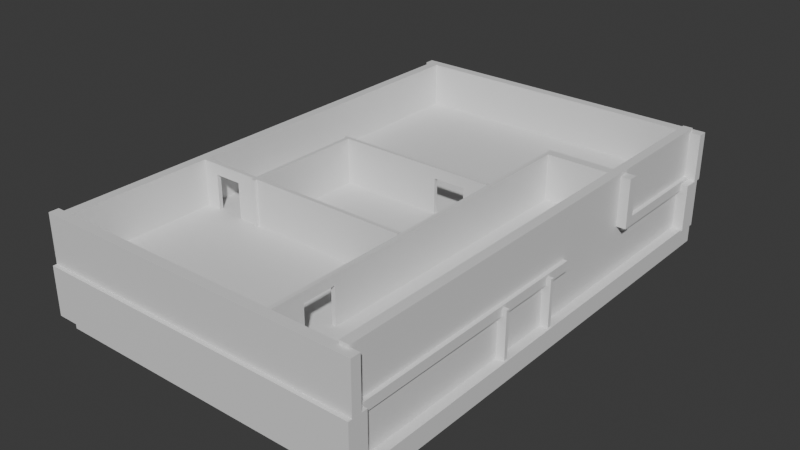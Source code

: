 # Source: house.blend  (saved by Blender 4.0.36; exported with 4.5.12 LTS)
import bpy
from mathutils import Matrix  # noqa: F401  (used for matrix-valued properties, if any)

bpy.ops.wm.read_factory_settings(use_empty=True)
scene = bpy.context.scene
scene.name = 'Scene'

# ---- collections
col_collection = bpy.data.collections.new('Collection'); scene.collection.children.link(col_collection)

# ---- materials (node trees are filled in below, after node groups)
mat_material_010 = bpy.data.materials.new('Material.010')
mat_material_010.alpha_threshold = 0.0
mat_material_010.use_transparent_shadow = False
mat_material_010.roughness = 0.5
mat_material_010.line_color = (0.0, 0.0, 0.0, 1.0)
mat_material_011 = bpy.data.materials.new('Material.011')
mat_material_011.alpha_threshold = 0.0
mat_material_011.use_transparent_shadow = False
mat_material_011.roughness = 0.5
mat_material_011.line_color = (0.0, 0.0, 0.0, 1.0)
mat_material_012 = bpy.data.materials.new('Material.012')
mat_material_012.alpha_threshold = 0.0
mat_material_012.use_transparent_shadow = False
mat_material_012.roughness = 0.5
mat_material_012.line_color = (0.0, 0.0, 0.0, 1.0)
mat_material_013 = bpy.data.materials.new('Material.013')
mat_material_013.alpha_threshold = 0.0
mat_material_013.use_transparent_shadow = False
mat_material_013.roughness = 0.5
mat_material_013.line_color = (0.0, 0.0, 0.0, 1.0)
mat_material_014 = bpy.data.materials.new('Material.014')
mat_material_014.alpha_threshold = 0.0
mat_material_014.use_transparent_shadow = False
mat_material_014.roughness = 0.5
mat_material_014.line_color = (0.0, 0.0, 0.0, 1.0)
mat_material_015 = bpy.data.materials.new('Material.015')
mat_material_015.alpha_threshold = 0.0
mat_material_015.use_transparent_shadow = False
mat_material_015.roughness = 0.5
mat_material_015.line_color = (0.0, 0.0, 0.0, 1.0)
mat_material_016 = bpy.data.materials.new('Material.016')
mat_material_016.alpha_threshold = 0.0
mat_material_016.use_transparent_shadow = False
mat_material_016.roughness = 0.5
mat_material_016.line_color = (0.0, 0.0, 0.0, 1.0)
mat_material_017 = bpy.data.materials.new('Material.017')
mat_material_017.alpha_threshold = 0.0
mat_material_017.use_transparent_shadow = False
mat_material_017.roughness = 0.5
mat_material_017.line_color = (0.0, 0.0, 0.0, 1.0)
mat_material_018 = bpy.data.materials.new('Material.018')
mat_material_018.alpha_threshold = 0.0
mat_material_018.use_transparent_shadow = False
mat_material_018.roughness = 0.5
mat_material_018.line_color = (0.0, 0.0, 0.0, 1.0)
mat_material_019 = bpy.data.materials.new('Material.019')
mat_material_019.alpha_threshold = 0.0
mat_material_019.use_transparent_shadow = False
mat_material_019.roughness = 0.5
mat_material_019.line_color = (0.0, 0.0, 0.0, 1.0)
mat_material = bpy.data.materials.new('Material')
mat_material.alpha_threshold = 0.0
mat_material.use_transparent_shadow = False
mat_material.roughness = 0.5
mat_material.line_color = (0.0, 0.0, 0.0, 1.0)
mat_material_001 = bpy.data.materials.new('Material.001')
mat_material_001.alpha_threshold = 0.0
mat_material_001.use_transparent_shadow = False
mat_material_001.roughness = 0.5
mat_material_001.line_color = (0.0, 0.0, 0.0, 1.0)
mat_material_002 = bpy.data.materials.new('Material.002')
mat_material_002.alpha_threshold = 0.0
mat_material_002.use_transparent_shadow = False
mat_material_002.roughness = 0.5
mat_material_002.line_color = (0.0, 0.0, 0.0, 1.0)
mat_material_003 = bpy.data.materials.new('Material.003')
mat_material_003.alpha_threshold = 0.0
mat_material_003.use_transparent_shadow = False
mat_material_003.roughness = 0.5
mat_material_003.line_color = (0.0, 0.0, 0.0, 1.0)
mat_material_004 = bpy.data.materials.new('Material.004')
mat_material_004.alpha_threshold = 0.0
mat_material_004.use_transparent_shadow = False
mat_material_004.roughness = 0.5
mat_material_004.line_color = (0.0, 0.0, 0.0, 1.0)
mat_material_005 = bpy.data.materials.new('Material.005')
mat_material_005.alpha_threshold = 0.0
mat_material_005.use_transparent_shadow = False
mat_material_005.roughness = 0.5
mat_material_005.line_color = (0.0, 0.0, 0.0, 1.0)
mat_material_006 = bpy.data.materials.new('Material.006')
mat_material_006.alpha_threshold = 0.0
mat_material_006.use_transparent_shadow = False
mat_material_006.roughness = 0.5
mat_material_006.line_color = (0.0, 0.0, 0.0, 1.0)
mat_material_007 = bpy.data.materials.new('Material.007')
mat_material_007.alpha_threshold = 0.0
mat_material_007.use_transparent_shadow = False
mat_material_007.roughness = 0.5
mat_material_007.line_color = (0.0, 0.0, 0.0, 1.0)
mat_material_009 = bpy.data.materials.new('Material.009')
mat_material_009.alpha_threshold = 0.0
mat_material_009.use_transparent_shadow = False
mat_material_009.roughness = 0.5
mat_material_009.line_color = (0.0, 0.0, 0.0, 1.0)

# ---- node groups
ng_auto_smooth = bpy.data.node_groups.new('Auto Smooth', 'GeometryNodeTree')
_s = ng_auto_smooth.interface.new_socket(name='Geometry', in_out='OUTPUT', socket_type='NodeSocketGeometry')
_s = ng_auto_smooth.interface.new_socket(name='Geometry', in_out='INPUT', socket_type='NodeSocketGeometry')
_s = ng_auto_smooth.interface.new_socket(name='Angle', in_out='INPUT', socket_type='NodeSocketFloat')
_s.subtype = 'ANGLE'
_s.min_value = 0.0
_s.max_value = 3.142
ng_auto_smooth.is_modifier = True
_N = ng_auto_smooth.nodes; _L = ng_auto_smooth.links
n0 = _N.new('NodeGroupOutput'); n0.name = 'Group Output'; n0.location = (480, -100)
n1 = _N.new('NodeGroupInput'); n1.name = 'Group Input'; n1.location = (-420, -300)
n2 = _N.new('NodeGroupInput'); n2.name = 'Group Input.001'; n2.location = (-60, -100)
n3 = _N.new('GeometryNodeSetShadeSmooth'); n3.name = 'Set Shade Smooth'; n3.location = (120, -100)
n3.domain = 'EDGE'
n4 = _N.new('GeometryNodeSetShadeSmooth'); n4.name = 'Set Shade Smooth.001'; n4.location = (300, -100)
n5 = _N.new('GeometryNodeInputMeshEdgeAngle'); n5.name = 'Edge Angle'; n5.location = (-420, -220)
n6 = _N.new('GeometryNodeInputEdgeSmooth'); n6.name = 'Is Edge Smooth'; n6.location = (-60, -160)
n7 = _N.new('GeometryNodeInputShadeSmooth'); n7.name = 'Is Face Smooth'; n7.location = (-240, -340)
n8 = _N.new('FunctionNodeBooleanMath'); n8.name = 'Boolean Math'; n8.location = (-60, -220)
n9 = _N.new('FunctionNodeCompare'); n9.name = 'Compare'; n9.location = (-240, -180)
n9.operation = 'LESS_EQUAL'
_L.new(n5.outputs[0], n9.inputs[0])
_L.new(n4.outputs[0], n0.inputs[0])
_L.new(n1.outputs[1], n9.inputs[1])
_L.new(n9.outputs[0], n8.inputs[0])
_L.new(n7.outputs[0], n8.inputs[1])
_L.new(n2.outputs[0], n3.inputs[0])
_L.new(n6.outputs[0], n3.inputs[1])
_L.new(n3.outputs[0], n4.inputs[0])
_L.new(n8.outputs[0], n3.inputs[2])
n0.is_active_output = True

# ---- material node trees
mat_material_010.use_nodes = True; mat_material_010.node_tree.nodes.clear()
_N = mat_material_010.node_tree.nodes; _L = mat_material_010.node_tree.links
n0 = _N.new('ShaderNodeOutputMaterial'); n0.name = 'Material Output'; n0.location = (300, 300)
n1 = _N.new('ShaderNodeBsdfPrincipled'); n1.name = 'Principled BSDF'; n1.location = (10, 300)
n1.inputs[3].default_value = 1.45
_L.new(n1.outputs[0], n0.inputs[0])
n0.is_active_output = True
mat_material_011.use_nodes = True; mat_material_011.node_tree.nodes.clear()
_N = mat_material_011.node_tree.nodes; _L = mat_material_011.node_tree.links
n0 = _N.new('ShaderNodeOutputMaterial'); n0.name = 'Material Output'; n0.location = (300, 300)
n1 = _N.new('ShaderNodeBsdfPrincipled'); n1.name = 'Principled BSDF'; n1.location = (10, 300)
n1.inputs[3].default_value = 1.45
_L.new(n1.outputs[0], n0.inputs[0])
n0.is_active_output = True
mat_material_012.use_nodes = True; mat_material_012.node_tree.nodes.clear()
_N = mat_material_012.node_tree.nodes; _L = mat_material_012.node_tree.links
n0 = _N.new('ShaderNodeOutputMaterial'); n0.name = 'Material Output'; n0.location = (300, 300)
n1 = _N.new('ShaderNodeBsdfPrincipled'); n1.name = 'Principled BSDF'; n1.location = (10, 300)
n1.inputs[3].default_value = 1.45
_L.new(n1.outputs[0], n0.inputs[0])
n0.is_active_output = True
mat_material_013.use_nodes = True; mat_material_013.node_tree.nodes.clear()
_N = mat_material_013.node_tree.nodes; _L = mat_material_013.node_tree.links
n0 = _N.new('ShaderNodeOutputMaterial'); n0.name = 'Material Output'; n0.location = (300, 300)
n1 = _N.new('ShaderNodeBsdfPrincipled'); n1.name = 'Principled BSDF'; n1.location = (10, 300)
n1.inputs[3].default_value = 1.45
_L.new(n1.outputs[0], n0.inputs[0])
n0.is_active_output = True
mat_material_014.use_nodes = True; mat_material_014.node_tree.nodes.clear()
_N = mat_material_014.node_tree.nodes; _L = mat_material_014.node_tree.links
n0 = _N.new('ShaderNodeOutputMaterial'); n0.name = 'Material Output'; n0.location = (300, 300)
n1 = _N.new('ShaderNodeBsdfPrincipled'); n1.name = 'Principled BSDF'; n1.location = (10, 300)
n1.inputs[3].default_value = 1.45
_L.new(n1.outputs[0], n0.inputs[0])
n0.is_active_output = True
mat_material_015.use_nodes = True; mat_material_015.node_tree.nodes.clear()
_N = mat_material_015.node_tree.nodes; _L = mat_material_015.node_tree.links
n0 = _N.new('ShaderNodeOutputMaterial'); n0.name = 'Material Output'; n0.location = (300, 300)
n1 = _N.new('ShaderNodeBsdfPrincipled'); n1.name = 'Principled BSDF'; n1.location = (10, 300)
n1.inputs[3].default_value = 1.45
_L.new(n1.outputs[0], n0.inputs[0])
n0.is_active_output = True
mat_material_016.use_nodes = True; mat_material_016.node_tree.nodes.clear()
_N = mat_material_016.node_tree.nodes; _L = mat_material_016.node_tree.links
n0 = _N.new('ShaderNodeOutputMaterial'); n0.name = 'Material Output'; n0.location = (300, 300)
n1 = _N.new('ShaderNodeBsdfPrincipled'); n1.name = 'Principled BSDF'; n1.location = (10, 300)
n1.inputs[3].default_value = 1.45
_L.new(n1.outputs[0], n0.inputs[0])
n0.is_active_output = True
mat_material_017.use_nodes = True; mat_material_017.node_tree.nodes.clear()
_N = mat_material_017.node_tree.nodes; _L = mat_material_017.node_tree.links
n0 = _N.new('ShaderNodeOutputMaterial'); n0.name = 'Material Output'; n0.location = (300, 300)
n1 = _N.new('ShaderNodeBsdfPrincipled'); n1.name = 'Principled BSDF'; n1.location = (10, 300)
n1.inputs[3].default_value = 1.45
_L.new(n1.outputs[0], n0.inputs[0])
n0.is_active_output = True
mat_material_018.use_nodes = True; mat_material_018.node_tree.nodes.clear()
_N = mat_material_018.node_tree.nodes; _L = mat_material_018.node_tree.links
n0 = _N.new('ShaderNodeOutputMaterial'); n0.name = 'Material Output'; n0.location = (300, 300)
n1 = _N.new('ShaderNodeBsdfPrincipled'); n1.name = 'Principled BSDF'; n1.location = (10, 300)
n1.inputs[3].default_value = 1.45
_L.new(n1.outputs[0], n0.inputs[0])
n0.is_active_output = True
mat_material_019.use_nodes = True; mat_material_019.node_tree.nodes.clear()
_N = mat_material_019.node_tree.nodes; _L = mat_material_019.node_tree.links
n0 = _N.new('ShaderNodeOutputMaterial'); n0.name = 'Material Output'; n0.location = (300, 300)
n1 = _N.new('ShaderNodeBsdfPrincipled'); n1.name = 'Principled BSDF'; n1.location = (10, 300)
n1.inputs[3].default_value = 1.45
_L.new(n1.outputs[0], n0.inputs[0])
n0.is_active_output = True
mat_material.use_nodes = True; mat_material.node_tree.nodes.clear()
_N = mat_material.node_tree.nodes; _L = mat_material.node_tree.links
n0 = _N.new('ShaderNodeOutputMaterial'); n0.name = 'Material Output'; n0.location = (300, 300)
n1 = _N.new('ShaderNodeBsdfPrincipled'); n1.name = 'Principled BSDF'; n1.location = (10, 300)
n1.inputs[3].default_value = 1.45
_L.new(n1.outputs[0], n0.inputs[0])
n0.is_active_output = True
mat_material_001.use_nodes = True; mat_material_001.node_tree.nodes.clear()
_N = mat_material_001.node_tree.nodes; _L = mat_material_001.node_tree.links
n0 = _N.new('ShaderNodeOutputMaterial'); n0.name = 'Material Output'; n0.location = (300, 300)
n1 = _N.new('ShaderNodeBsdfPrincipled'); n1.name = 'Principled BSDF'; n1.location = (10, 300)
n1.inputs[3].default_value = 1.45
_L.new(n1.outputs[0], n0.inputs[0])
n0.is_active_output = True
mat_material_002.use_nodes = True; mat_material_002.node_tree.nodes.clear()
_N = mat_material_002.node_tree.nodes; _L = mat_material_002.node_tree.links
n0 = _N.new('ShaderNodeOutputMaterial'); n0.name = 'Material Output'; n0.location = (300, 300)
n1 = _N.new('ShaderNodeBsdfPrincipled'); n1.name = 'Principled BSDF'; n1.location = (10, 300)
n1.inputs[3].default_value = 1.45
_L.new(n1.outputs[0], n0.inputs[0])
n0.is_active_output = True
mat_material_003.use_nodes = True; mat_material_003.node_tree.nodes.clear()
_N = mat_material_003.node_tree.nodes; _L = mat_material_003.node_tree.links
n0 = _N.new('ShaderNodeOutputMaterial'); n0.name = 'Material Output'; n0.location = (300, 300)
n1 = _N.new('ShaderNodeBsdfPrincipled'); n1.name = 'Principled BSDF'; n1.location = (10, 300)
n1.inputs[3].default_value = 1.45
_L.new(n1.outputs[0], n0.inputs[0])
n0.is_active_output = True
mat_material_004.use_nodes = True; mat_material_004.node_tree.nodes.clear()
_N = mat_material_004.node_tree.nodes; _L = mat_material_004.node_tree.links
n0 = _N.new('ShaderNodeOutputMaterial'); n0.name = 'Material Output'; n0.location = (300, 300)
n1 = _N.new('ShaderNodeBsdfPrincipled'); n1.name = 'Principled BSDF'; n1.location = (10, 300)
n1.inputs[3].default_value = 1.45
_L.new(n1.outputs[0], n0.inputs[0])
n0.is_active_output = True
mat_material_005.use_nodes = True; mat_material_005.node_tree.nodes.clear()
_N = mat_material_005.node_tree.nodes; _L = mat_material_005.node_tree.links
n0 = _N.new('ShaderNodeOutputMaterial'); n0.name = 'Material Output'; n0.location = (300, 300)
n1 = _N.new('ShaderNodeBsdfPrincipled'); n1.name = 'Principled BSDF'; n1.location = (10, 300)
n1.inputs[3].default_value = 1.45
_L.new(n1.outputs[0], n0.inputs[0])
n0.is_active_output = True
mat_material_006.use_nodes = True; mat_material_006.node_tree.nodes.clear()
_N = mat_material_006.node_tree.nodes; _L = mat_material_006.node_tree.links
n0 = _N.new('ShaderNodeOutputMaterial'); n0.name = 'Material Output'; n0.location = (300, 300)
n1 = _N.new('ShaderNodeBsdfPrincipled'); n1.name = 'Principled BSDF'; n1.location = (10, 300)
n1.inputs[3].default_value = 1.45
_L.new(n1.outputs[0], n0.inputs[0])
n0.is_active_output = True
mat_material_007.use_nodes = True; mat_material_007.node_tree.nodes.clear()
_N = mat_material_007.node_tree.nodes; _L = mat_material_007.node_tree.links
n0 = _N.new('ShaderNodeOutputMaterial'); n0.name = 'Material Output'; n0.location = (300, 300)
n1 = _N.new('ShaderNodeBsdfPrincipled'); n1.name = 'Principled BSDF'; n1.location = (10, 300)
n1.inputs[3].default_value = 1.45
_L.new(n1.outputs[0], n0.inputs[0])
n0.is_active_output = True
mat_material_009.use_nodes = True; mat_material_009.node_tree.nodes.clear()
_N = mat_material_009.node_tree.nodes; _L = mat_material_009.node_tree.links
n0 = _N.new('ShaderNodeOutputMaterial'); n0.name = 'Material Output'; n0.location = (300, 300)
n1 = _N.new('ShaderNodeBsdfPrincipled'); n1.name = 'Principled BSDF'; n1.location = (10, 300)
n1.inputs[3].default_value = 1.45
_L.new(n1.outputs[0], n0.inputs[0])
n0.is_active_output = True

# ---- world
world_world = bpy.data.worlds.new('World'); scene.world = world_world
world_world.use_nodes = True; world_world.node_tree.nodes.clear()
_N = world_world.node_tree.nodes; _L = world_world.node_tree.links
n0 = _N.new('ShaderNodeOutputWorld'); n0.name = 'World Output'; n0.location = (300, 300)
n1 = _N.new('ShaderNodeBackground'); n1.name = 'Background'; n1.location = (10, 300)
n1.inputs[0].default_value = (0.05088, 0.05088, 0.05088, 1.0)
_L.new(n1.outputs[0], n0.inputs[0])
n0.is_active_output = True
world_world.color = (0.05088, 0.05088, 0.05088)
world_world.use_sun_shadow = False
world_world.sun_shadow_jitter_overblur = 0.0

# ---- meshes
me_cube_010 = bpy.data.meshes.new('Cube.010')
me_cube_010.from_pydata([(2.5, 17.0, 1.0), (2.5, 17.0, -1.0), (2.5, -17.0, 1.0), (2.5, -17.0, -1.0), (-2.5, 17.0, 1.0), (-2.5, 17.0, -1.0), (-2.5, -17.0, 1.0), (-2.5, -17.0, -1.0), (-1.375, 17.0, -1.0), (-1.375, -17.0, 1.0), (-1.375, -17.0, -1.0), (-1.375, 17.0, 1.0), (-2.5, -13.06, -1.0), (2.5, -13.06, 1.0), (-2.5, -13.06, 1.0), (2.5, -13.06, -1.0), (-1.375, -13.06, -1.0), (-1.375, -13.06, 1.0), (-2.5, -9.81, 1.0), (2.5, -9.81, -1.0), (-2.5, -9.81, -1.0), (2.5, -9.81, 1.0), (-1.375, -9.81, -1.0), (-1.375, -9.81, 1.0), (-2.5, 13.31, 1.0), (2.5, 13.31, -1.0), (-2.5, 13.31, -1.0), (2.5, 13.31, 1.0), (-1.375, 13.31, -1.0), (-1.375, 13.31, 1.0), (-2.5, 10.17, -1.0), (2.5, 10.17, 1.0), (-1.375, 10.17, -1.0), (-1.375, 10.17, 1.0), (-2.5, 10.17, 1.0), (2.5, 10.17, -1.0)], [], [(17, 14, 6, 9), (10, 9, 6, 7), (26, 24, 4, 5), (16, 15, 3, 10), (15, 13, 2, 3), (8, 11, 0, 1), (5, 4, 11, 8), (12, 16, 10, 7), (3, 2, 9, 10), (13, 17, 9, 2), (33, 32, 28, 29), (20, 22, 16, 12), (32, 33, 31, 35), (28, 25, 27, 29), (7, 6, 14, 12), (23, 18, 14, 17), (33, 34, 18, 23), (32, 35, 19, 22), (35, 31, 21, 19), (30, 32, 22, 20), (31, 33, 23, 21), (12, 14, 18, 20), (0, 11, 29, 27), (5, 8, 28, 26), (1, 0, 27, 25), (8, 1, 25, 28), (11, 4, 24, 29), (30, 34, 24, 26), (20, 18, 34, 30), (16, 22, 23, 17), (26, 28, 32, 30), (19, 21, 23, 22), (17, 13, 15, 16), (29, 24, 34, 33)])
_uv = me_cube_010.uv_layers.new(name='UVMap')
_uv.uv.foreach_set('vector', [0.03309, 0.1159, 0.0, 0.1159, 0.0, 0.0, 0.03309, 0.0, 0.4706, 0.03309, 0.4118, 0.03309, 0.4118, 3.038e-09, 0.4706, 4.669e-10, 0.3529, 0.1085, 0.2941, 0.1085, 0.2941, -1.286e-08, 0.3529, -1.543e-08, 0.261, 0.1159, 0.1471, 0.1159, 0.1471, 0.0, 0.261, 0.0, 0.4118, 0.1159, 0.3529, 0.1159, 0.3529, -1.543e-08, 0.4118, -1.8e-08, 0.4706, 0.261, 0.4118, 0.261, 0.4118, 0.1471, 0.4706, 0.1471, 0.4706, 0.2941, 0.4118, 0.2941, 0.4118, 0.261, 0.4706, 0.261, 0.2941, 0.1159, 0.261, 0.1159, 0.261, 0.0, 0.2941, 0.0, 0.4706, 0.1471, 0.4118, 0.1471, 0.4118, 0.03309, 0.4706, 0.03309, 0.1471, 0.1159, 0.03309, 0.1159, 0.03309, 0.0, 0.1471, 0.0, 0.03309, 0.7993, 0.261, 0.7993, 0.261, 0.8915, 0.03309, 0.8915, 0.2941, 0.2115, 0.261, 0.2115, 0.261, 0.1159, 0.2941, 0.1159, 0.261, 0.7993, 0.03309, 0.7993, 0.3529, 0.7993, 0.1471, 0.7993, 0.261, 0.8915, 0.1471, 0.8915, 0.3529, 0.8915, 0.03309, 0.8915, 0.3529, 1.0, 0.2941, 1.0, 0.2941, 0.8841, 0.3529, 0.8841, 0.03309, 0.2115, 0.0, 0.2115, 0.0, 0.1159, 0.03309, 0.1159, 0.03309, 0.7993, 0.0, 0.7993, 0.0, 0.2115, 0.03309, 0.2115, 0.261, 0.7993, 0.1471, 0.7993, 0.1471, 0.2115, 0.261, 0.2115, 0.4118, 0.7993, 0.3529, 0.7993, 0.3529, 0.2115, 0.4118, 0.2115, 0.2941, 0.7993, 0.261, 0.7993, 0.261, 0.2115, 0.2941, 0.2115, 0.1471, 0.7993, 0.03309, 0.7993, 0.03309, 0.2115, 0.1471, 0.2115, 0.3529, 0.8841, 0.2941, 0.8841, 0.2941, 0.7885, 0.3529, 0.7885, 0.1471, 1.0, 0.03309, 1.0, 0.03309, 0.8915, 0.1471, 0.8915, 0.2941, 1.0, 0.261, 1.0, 0.261, 0.8915, 0.2941, 0.8915, 0.4118, 1.0, 0.3529, 1.0, 0.3529, 0.8915, 0.4118, 0.8915, 0.261, 1.0, 0.1471, 1.0, 0.1471, 0.8915, 0.261, 0.8915, 0.03309, 1.0, 0.0, 1.0, 0.0, 0.8915, 0.03309, 0.8915, 0.3529, 0.2007, 0.2941, 0.2007, 0.2941, 0.1085, 0.3529, 0.1085, 0.3529, 0.7885, 0.2941, 0.7885, 0.2941, 0.2007, 0.3529, 0.2007, 0.261, 0.1159, 0.261, 0.2115, 0.03309, 0.2115, 0.03309, 0.1159, 0.2941, 0.8915, 0.261, 0.8915, 0.261, 0.7993, 0.2941, 0.7993, 0.4118, 0.2115, 0.3529, 0.2115, 0.03309, 0.2115, 0.261, 0.2115, 0.03309, 0.1159, 0.3529, 0.1159, 0.1471, 0.1159, 0.261, 0.1159, 0.03309, 0.8915, 0.0, 0.8915, 0.0, 0.7993, 0.03309, 0.7993])
me_cube_010.materials.append(mat_material_010)
me_cube_010.use_mirror_vertex_groups = False
me_cube_010.update()
me_cube_011 = bpy.data.meshes.new('Cube.011')
me_cube_011.from_pydata([(2.5, 17.0, 1.0), (2.5, 17.0, -1.0), (2.5, -17.0, 1.0), (2.5, -17.0, -1.0), (-2.5, 17.0, 1.0), (-2.5, 17.0, -1.0), (-2.5, -17.0, 1.0), (-2.5, -17.0, -1.0), (-1.409, 17.0, -1.0), (-1.409, -17.0, 1.0), (-1.409, -17.0, -1.0), (-1.409, 17.0, 1.0), (-2.5, -0.04854, -1.0), (2.5, -0.04854, 1.0), (-2.5, -0.04854, 1.0), (2.5, -0.04854, -1.0), (-1.409, -0.04854, -1.0), (-1.409, -0.04854, 1.0), (-2.5, -5.179, -1.0), (2.5, -5.179, 1.0), (-1.409, -5.179, -1.0), (-1.409, -5.179, 1.0), (-2.5, -5.179, 1.0), (2.5, -5.179, -1.0), (-2.5, 4.256, 1.0), (2.5, 4.256, -1.0), (-2.5, 4.256, -1.0), (2.5, 4.256, 1.0), (-1.409, 4.256, -1.0), (-1.409, 4.256, 1.0), (-2.5, 7.59, 1.0), (2.5, 7.59, -1.0), (-2.5, 7.59, -1.0), (2.5, 7.59, 1.0), (-1.409, 7.59, -1.0), (-1.409, 7.59, 1.0)], [], [(21, 22, 6, 9), (10, 9, 6, 7), (32, 30, 4, 5), (20, 23, 3, 10), (23, 19, 2, 3), (8, 11, 0, 1), (5, 4, 11, 8), (18, 20, 10, 7), (3, 2, 9, 10), (19, 21, 9, 2), (27, 29, 17, 13), (26, 28, 16, 12), (25, 27, 13, 15), (28, 25, 15, 16), (18, 22, 14, 12), (29, 24, 14, 17), (7, 6, 22, 18), (21, 20, 16, 17), (12, 16, 20, 18), (20, 21, 19, 23), (17, 16, 15, 13), (17, 14, 22, 21), (35, 30, 24, 29), (35, 29, 28, 34), (25, 28, 29, 27), (32, 34, 28, 26), (34, 31, 33, 35), (12, 14, 24, 26), (0, 11, 35, 33), (5, 8, 34, 32), (1, 0, 33, 31), (8, 1, 31, 34), (11, 4, 30, 35), (26, 24, 30, 32)])
_uv = me_cube_011.uv_layers.new(name='UVMap')
_uv.uv.foreach_set('vector', [0.03208, 0.4063, 0.0, 0.4063, 0.0, 0.0, 0.03208, 0.0, 0.4706, 0.03208, 0.4118, 0.03208, 0.4118, 3.038e-09, 0.4706, 4.669e-10, 0.3529, 0.2768, 0.2941, 0.2768, 0.2941, -1.286e-08, 0.3529, -1.543e-08, 0.262, 0.4063, 0.1471, 0.4063, 0.1471, 0.0, 0.262, 0.0, 0.4118, 0.4063, 0.3529, 0.4063, 0.3529, -1.543e-08, 0.4118, -1.8e-08, 0.4706, 0.262, 0.4118, 0.262, 0.4118, 0.1471, 0.4706, 0.1471, 0.4706, 0.2941, 0.4118, 0.2941, 0.4118, 0.262, 0.4706, 0.262, 0.2941, 0.4063, 0.262, 0.4063, 0.262, 0.0, 0.2941, 0.0, 0.4706, 0.1471, 0.4118, 0.1471, 0.4118, 0.03208, 0.4706, 0.03208, 0.1471, 0.4063, 0.03208, 0.4063, 0.03208, 0.0, 0.1471, 0.0, 0.1471, 0.6252, 0.03208, 0.6252, 0.03208, 0.4986, 0.1471, 0.4986, 0.2941, 0.6252, 0.262, 0.6252, 0.262, 0.4986, 0.2941, 0.4986, 0.4118, 0.6252, 0.3529, 0.6252, 0.3529, 0.4986, 0.4118, 0.4986, 0.262, 0.6252, 0.1471, 0.6252, 0.1471, 0.4986, 0.262, 0.4986, 0.3529, 0.5937, 0.2941, 0.5937, 0.2941, 0.5014, 0.3529, 0.5014, 0.03208, 0.6252, 0.0, 0.6252, 0.0, 0.4986, 0.03208, 0.4986, 0.3529, 1.0, 0.2941, 1.0, 0.2941, 0.5937, 0.3529, 0.5937, 0.03208, 0.4063, 0.262, 0.4063, 0.262, 0.4986, 0.03208, 0.4986, 0.2941, 0.4986, 0.262, 0.4986, 0.262, 0.4063, 0.2941, 0.4063, 0.262, 0.4063, 0.03208, 0.4063, 0.3529, 0.4063, 0.1471, 0.4063, 0.03208, 0.4986, 0.262, 0.4986, 0.1471, 0.4986, 0.3529, 0.4986, 0.03208, 0.4986, 0.0, 0.4986, 0.0, 0.4063, 0.03208, 0.4063, 0.03208, 0.7232, 0.0, 0.7232, 0.0, 0.6252, 0.03208, 0.6252, 0.03208, 0.7232, 0.03208, 0.6252, 0.262, 0.6252, 0.262, 0.7232, 0.4118, 0.6252, 0.262, 0.6252, 0.03208, 0.6252, 0.3529, 0.6252, 0.2941, 0.7232, 0.262, 0.7232, 0.262, 0.6252, 0.2941, 0.6252, 0.262, 0.7232, 0.1471, 0.7232, 0.3529, 0.7232, 0.03208, 0.7232, 0.3529, 0.5014, 0.2941, 0.5014, 0.2941, 0.3748, 0.3529, 0.3748, 0.1471, 1.0, 0.03208, 1.0, 0.03208, 0.7232, 0.1471, 0.7232, 0.2941, 1.0, 0.262, 1.0, 0.262, 0.7232, 0.2941, 0.7232, 0.4118, 1.0, 0.3529, 1.0, 0.3529, 0.7232, 0.4118, 0.7232, 0.262, 1.0, 0.1471, 1.0, 0.1471, 0.7232, 0.262, 0.7232, 0.03208, 1.0, 0.0, 1.0, 0.0, 0.7232, 0.03208, 0.7232, 0.3529, 0.3748, 0.2941, 0.3748, 0.2941, 0.2768, 0.3529, 0.2768])
me_cube_011.materials.append(mat_material_011)
me_cube_011.use_mirror_vertex_groups = False
me_cube_011.update()
me_cube_012 = bpy.data.meshes.new('Cube.012')
me_cube_012.from_pydata([(2.5, 13.42, 1.0), (2.5, 13.42, -1.0), (2.5, -17.0, 1.0), (2.5, -17.0, -1.0), (-2.5, 13.42, 1.0), (-2.5, 13.42, -1.0), (-2.5, -17.0, 1.0), (-2.5, -17.0, -1.0), (-1.507, 13.42, -1.0), (-1.507, -17.0, 1.0), (-1.507, -17.0, -1.0), (-1.507, 13.42, 1.0), (-2.5, 8.733, -1.0), (2.5, 8.733, 1.0), (-2.5, 8.733, 1.0), (2.5, 8.733, -1.0), (-1.507, 8.733, -1.0), (-1.507, 8.733, 1.0), (-2.5, 3.324, -1.0), (2.5, 3.324, 1.0), (-1.507, 3.324, -1.0), (-1.507, 3.324, 1.0), (-2.5, 3.324, 1.0), (2.5, 3.324, -1.0)], [], [(21, 22, 6, 9), (10, 9, 6, 7), (12, 14, 4, 5), (20, 23, 3, 10), (23, 19, 2, 3), (8, 11, 0, 1), (5, 4, 11, 8), (18, 20, 10, 7), (3, 2, 9, 10), (19, 21, 9, 2), (0, 11, 17, 13), (5, 8, 16, 12), (1, 0, 13, 15), (8, 1, 15, 16), (18, 22, 14, 12), (11, 4, 14, 17), (7, 6, 22, 18), (17, 21, 20, 16), (12, 16, 20, 18), (16, 15, 13, 17), (20, 21, 19, 23), (17, 14, 22, 21)])
_uv = me_cube_012.uv_layers.new(name='UVMap')
_uv.uv.foreach_set('vector', [0.02919, 0.6681, 0.0, 0.6681, 0.0, 0.0, 0.02919, 0.0, 0.4706, 0.02919, 0.4118, 0.02919, 0.4118, 3.038e-09, 0.4706, 4.669e-10, 0.3529, 0.154, 0.2941, 0.154, 0.2941, -1.286e-08, 0.3529, -1.543e-08, 0.2649, 0.6681, 0.1471, 0.6681, 0.1471, 0.0, 0.2649, 0.0, 0.4118, 0.6681, 0.3529, 0.6681, 0.3529, -1.543e-08, 0.4118, -1.8e-08, 0.4706, 0.2649, 0.4118, 0.2649, 0.4118, 0.1471, 0.4706, 0.1471, 0.4706, 0.2941, 0.4118, 0.2941, 0.4118, 0.2649, 0.4706, 0.2649, 0.2941, 0.6681, 0.2649, 0.6681, 0.2649, 0.0, 0.2941, 0.0, 0.4706, 0.1471, 0.4118, 0.1471, 0.4118, 0.02919, 0.4706, 0.02919, 0.1471, 0.6681, 0.02919, 0.6681, 0.02919, 0.0, 0.1471, 0.0, 0.1471, 1.0, 0.02919, 1.0, 0.02919, 0.846, 0.1471, 0.846, 0.2941, 1.0, 0.2649, 1.0, 0.2649, 0.846, 0.2941, 0.846, 0.4118, 1.0, 0.3529, 1.0, 0.3529, 0.846, 0.4118, 0.846, 0.2649, 1.0, 0.1471, 1.0, 0.1471, 0.846, 0.2649, 0.846, 0.3529, 0.3319, 0.2941, 0.3319, 0.2941, 0.154, 0.3529, 0.154, 0.02919, 1.0, 0.0, 1.0, 0.0, 0.846, 0.02919, 0.846, 0.3529, 1.0, 0.2941, 1.0, 0.2941, 0.3319, 0.3529, 0.3319, 0.02919, 0.846, 0.02919, 0.6681, 0.2649, 0.6681, 0.2649, 0.846, 0.2941, 0.846, 0.2649, 0.846, 0.2649, 0.6681, 0.2941, 0.6681, 0.2649, 0.846, 0.1471, 0.846, 0.3529, 0.846, 0.02919, 0.846, 0.2649, 0.6681, 0.02919, 0.6681, 0.3529, 0.6681, 0.1471, 0.6681, 0.02919, 0.846, 0.0, 0.846, 0.0, 0.6681, 0.02919, 0.6681])
me_cube_012.materials.append(mat_material_012)
me_cube_012.use_mirror_vertex_groups = False
me_cube_012.update()
me_cube_013 = bpy.data.meshes.new('Cube.013')
me_cube_013.from_pydata([(2.5, 13.69, 1.0), (2.5, 13.69, -1.0), (2.5, -17.0, 1.0), (2.5, -17.0, -1.0), (-2.5, 13.69, 1.0), (-2.5, 13.69, -1.0), (-2.5, -17.0, 1.0), (-2.5, -17.0, -1.0), (-1.522, 13.69, -1.0), (-1.522, -17.0, 1.0), (-1.522, -17.0, -1.0), (-1.522, 13.69, 1.0), (-2.5, -12.16, -1.0), (2.5, -12.16, 1.0), (-2.5, -12.16, 1.0), (2.5, -12.16, -1.0), (-1.522, -12.16, -1.0), (-1.522, -12.16, 1.0), (-2.5, -6.944, 1.0), (2.5, -6.944, -1.0), (-2.5, -6.944, -1.0), (2.5, -6.944, 1.0), (-1.522, -6.944, -1.0), (-1.522, -6.944, 1.0)], [], [(17, 14, 6, 9), (10, 9, 6, 7), (20, 18, 4, 5), (16, 15, 3, 10), (15, 13, 2, 3), (8, 11, 0, 1), (5, 4, 11, 8), (12, 16, 10, 7), (3, 2, 9, 10), (13, 17, 9, 2), (17, 16, 22, 23), (20, 22, 16, 12), (16, 17, 13, 15), (22, 19, 21, 23), (7, 6, 14, 12), (23, 18, 14, 17), (11, 4, 18, 23), (8, 1, 19, 22), (1, 0, 21, 19), (5, 8, 22, 20), (0, 11, 23, 21), (12, 14, 18, 20)])
_uv = me_cube_013.uv_layers.new(name='UVMap')
_uv.uv.foreach_set('vector', [0.02877, 0.1578, 0.0, 0.1578, 0.0, 0.0, 0.02877, 0.0, 0.4706, 0.02877, 0.4118, 0.02877, 0.4118, 3.038e-09, 0.4706, 4.669e-10, 0.3529, 0.6724, 0.2941, 0.6724, 0.2941, -1.286e-08, 0.3529, -1.543e-08, 0.2653, 0.1578, 0.1471, 0.1578, 0.1471, 0.0, 0.2653, 0.0, 0.4118, 0.1578, 0.3529, 0.1578, 0.3529, -1.543e-08, 0.4118, -1.8e-08, 0.4706, 0.2653, 0.4118, 0.2653, 0.4118, 0.1471, 0.4706, 0.1471, 0.4706, 0.2941, 0.4118, 0.2941, 0.4118, 0.2653, 0.4706, 0.2653, 0.2941, 0.1578, 0.2653, 0.1578, 0.2653, 0.0, 0.2941, 0.0, 0.4706, 0.1471, 0.4118, 0.1471, 0.4118, 0.02877, 0.4706, 0.02877, 0.1471, 0.1578, 0.02877, 0.1578, 0.02877, 0.0, 0.1471, 0.0, 0.02877, 0.1578, 0.2653, 0.1578, 0.2653, 0.3276, 0.02877, 0.3276, 0.2941, 0.3276, 0.2653, 0.3276, 0.2653, 0.1578, 0.2941, 0.1578, 0.2653, 0.1578, 0.02877, 0.1578, 0.3529, 0.1578, 0.1471, 0.1578, 0.2653, 0.3276, 0.1471, 0.3276, 0.3529, 0.3276, 0.02877, 0.3276, 0.3529, 1.0, 0.2941, 1.0, 0.2941, 0.8422, 0.3529, 0.8422, 0.02877, 0.3276, 0.0, 0.3276, 0.0, 0.1578, 0.02877, 0.1578, 0.02877, 1.0, 0.0, 1.0, 0.0, 0.3276, 0.02877, 0.3276, 0.2653, 1.0, 0.1471, 1.0, 0.1471, 0.3276, 0.2653, 0.3276, 0.4118, 1.0, 0.3529, 1.0, 0.3529, 0.3276, 0.4118, 0.3276, 0.2941, 1.0, 0.2653, 1.0, 0.2653, 0.3276, 0.2941, 0.3276, 0.1471, 1.0, 0.02877, 1.0, 0.02877, 0.3276, 0.1471, 0.3276, 0.3529, 0.8422, 0.2941, 0.8422, 0.2941, 0.6724, 0.3529, 0.6724])
me_cube_013.materials.append(mat_material_013)
me_cube_013.use_mirror_vertex_groups = False
me_cube_013.update()
me_cube_014 = bpy.data.meshes.new('Cube.014')
me_cube_014.from_pydata([(2.5, 17.0, 1.0), (2.5, 17.0, -1.0), (2.5, -15.0, 1.0), (2.5, -15.0, -1.0), (-2.5, 17.0, 1.0), (-2.5, 17.0, -1.0), (-2.5, -15.0, 1.0), (-2.5, -15.0, -1.0)], [], [(0, 4, 6, 2), (3, 2, 6, 7), (7, 6, 4, 5), (5, 1, 3, 7), (1, 0, 2, 3), (5, 4, 0, 1)])
_uv = me_cube_014.uv_layers.new(name='UVMap')
_uv.uv.foreach_set('vector', [0.1471, 1.0, 0.0, 1.0, 0.0, 0.0, 0.1471, 0.0, 0.4706, 0.1471, 0.4118, 0.1471, 0.4118, 3.038e-09, 0.4706, 4.669e-10, 0.3529, 1.0, 0.2941, 1.0, 0.2941, -1.286e-08, 0.3529, -1.543e-08, 0.2941, 1.0, 0.1471, 1.0, 0.1471, 0.0, 0.2941, 0.0, 0.4118, 1.0, 0.3529, 1.0, 0.3529, -1.543e-08, 0.4118, -1.8e-08, 0.4706, 0.2941, 0.4118, 0.2941, 0.4118, 0.1471, 0.4706, 0.1471])
me_cube_014.materials.append(mat_material_014)
me_cube_014.use_mirror_vertex_groups = False
me_cube_014.update()
me_cube_015 = bpy.data.meshes.new('Cube.015')
me_cube_015.from_pydata([(2.5, 7.076, 1.0), (2.5, 7.076, -1.0), (2.5, -17.0, 1.0), (2.5, -17.0, -1.0), (-2.5, 7.076, 1.0), (-2.5, 7.076, -1.0), (-2.5, -17.0, 1.0), (-2.5, -17.0, -1.0), (-1.412, 7.076, -1.0), (-1.412, -17.0, 1.0), (-1.412, -17.0, -1.0), (-1.412, 7.076, 1.0), (-2.5, 1.81, -1.0), (2.5, 1.771, 1.0), (-2.5, 1.81, 1.0), (2.5, 1.771, -1.0), (-1.412, 1.771, -1.0), (-1.412, 1.771, 1.0), (-2.5, 4.64, 1.0), (2.5, 4.602, -1.0), (-2.5, 4.64, -1.0), (2.5, 4.602, 1.0), (-1.412, 4.602, -1.0), (-1.412, 4.602, 1.0)], [], [(17, 14, 6, 9), (10, 9, 6, 7), (20, 18, 4, 5), (16, 15, 3, 10), (15, 13, 2, 3), (8, 11, 0, 1), (5, 4, 11, 8), (12, 16, 10, 7), (3, 2, 9, 10), (13, 17, 9, 2), (23, 17, 16, 22), (20, 22, 16, 12), (22, 19, 21, 23), (17, 13, 15, 16), (7, 6, 14, 12), (23, 18, 14, 17), (11, 4, 18, 23), (8, 1, 19, 22), (1, 0, 21, 19), (5, 8, 22, 20), (0, 11, 23, 21), (12, 14, 18, 20)])
me_cube_015.polygons.foreach_set('use_smooth', [True] * 22)
_uv = me_cube_015.uv_layers.new(name='UVMap')
_uv.uv.foreach_set('vector', [0.032, 0.7648, 0.0, 0.7648, 0.0, 0.0, 0.032, 0.0, 0.4706, 0.032, 0.4118, 0.032, 0.4118, 3.038e-09, 0.4706, 4.669e-10, 0.3529, 0.1176, 0.2941, 0.1176, 0.2941, -1.286e-08, 0.3529, -1.543e-08, 0.2621, 0.7648, 0.1471, 0.7648, 0.1471, 0.0, 0.2621, 0.0, 0.4118, 0.7648, 0.3529, 0.7648, 0.3529, -1.543e-08, 0.4118, -1.8e-08, 0.4706, 0.2621, 0.4118, 0.2621, 0.4118, 0.1471, 0.4706, 0.1471, 0.4706, 0.2941, 0.4118, 0.2941, 0.4118, 0.2621, 0.4706, 0.2621, 0.2941, 0.7648, 0.2621, 0.7648, 0.2621, 0.0, 0.2941, 0.0, 0.4706, 0.1471, 0.4118, 0.1471, 0.4118, 0.032, 0.4706, 0.032, 0.1471, 0.7648, 0.032, 0.7648, 0.032, 0.0, 0.1471, 0.0, 0.032, 0.8824, 0.032, 0.7648, 0.2621, 0.7648, 0.2621, 0.8824, 0.2941, 0.8824, 0.2621, 0.8824, 0.2621, 0.7648, 0.2941, 0.7648, 0.2621, 0.8824, 0.1471, 0.8824, 0.3529, 0.8824, 0.032, 0.8824, 0.032, 0.7648, 0.3529, 0.7648, 0.1471, 0.7648, 0.2621, 0.7648, 0.3529, 1.0, 0.2941, 1.0, 0.2941, 0.2352, 0.3529, 0.2352, 0.032, 0.8824, 0.0, 0.8824, 0.0, 0.7648, 0.032, 0.7648, 0.032, 1.0, 0.0, 1.0, 0.0, 0.8824, 0.032, 0.8824, 0.2621, 1.0, 0.1471, 1.0, 0.1471, 0.8824, 0.2621, 0.8824, 0.4118, 1.0, 0.3529, 1.0, 0.3529, 0.8824, 0.4118, 0.8824, 0.2941, 1.0, 0.2621, 1.0, 0.2621, 0.8824, 0.2941, 0.8824, 0.1471, 1.0, 0.032, 1.0, 0.032, 0.8824, 0.1471, 0.8824, 0.3529, 0.2352, 0.2941, 0.2352, 0.2941, 0.1176, 0.3529, 0.1176])
me_cube_015.materials.append(mat_material_015)
me_cube_015.use_mirror_vertex_groups = False
me_cube_015.update()
me_cube_016 = bpy.data.meshes.new('Cube.016')
me_cube_016.from_pydata([(2.5, 17.0, 1.0), (2.5, 17.0, -1.0), (2.5, -17.0, 1.0), (2.5, -17.0, -1.0), (-2.5, 17.0, 1.0), (-2.5, 17.0, -1.0), (-2.5, -17.0, 1.0), (-2.5, -17.0, -1.0), (-1.486, 17.0, -1.0), (-1.486, -17.0, 1.0), (-1.486, -17.0, -1.0), (-1.486, 17.0, 1.0), (-2.5, 10.48, -1.0), (2.5, 10.48, 1.0), (-2.5, 10.48, 1.0), (2.5, 10.48, -1.0), (-1.486, 10.48, -1.0), (-1.486, 10.48, 1.0), (-2.5, 13.54, 1.0), (2.5, 13.54, -1.0), (-2.5, 13.54, -1.0), (2.5, 13.54, 1.0), (-1.486, 13.54, -1.0), (-1.486, 13.54, 1.0)], [], [(17, 14, 6, 9), (10, 9, 6, 7), (20, 18, 4, 5), (16, 15, 3, 10), (15, 13, 2, 3), (8, 11, 0, 1), (5, 4, 11, 8), (12, 16, 10, 7), (3, 2, 9, 10), (13, 17, 9, 2), (23, 17, 16, 22), (20, 22, 16, 12), (22, 19, 21, 23), (17, 13, 15, 16), (7, 6, 14, 12), (23, 18, 14, 17), (11, 4, 18, 23), (8, 1, 19, 22), (1, 0, 21, 19), (5, 8, 22, 20), (0, 11, 23, 21), (12, 14, 18, 20)])
me_cube_016.polygons.foreach_set('use_smooth', [True] * 22)
_uv = me_cube_016.uv_layers.new(name='UVMap')
_uv.uv.foreach_set('vector', [0.02983, 0.8081, 0.0, 0.8081, 0.0, 0.0, 0.02983, 0.0, 0.4706, 0.02983, 0.4118, 0.02983, 0.4118, 3.038e-09, 0.4706, 4.669e-10, 0.3529, 0.1017, 0.2941, 0.1017, 0.2941, -1.286e-08, 0.3529, -1.543e-08, 0.2643, 0.8081, 0.1471, 0.8081, 0.1471, 0.0, 0.2643, 0.0, 0.4118, 0.8081, 0.3529, 0.8081, 0.3529, -1.543e-08, 0.4118, -1.8e-08, 0.4706, 0.2643, 0.4118, 0.2643, 0.4118, 0.1471, 0.4706, 0.1471, 0.4706, 0.2941, 0.4118, 0.2941, 0.4118, 0.2643, 0.4706, 0.2643, 0.2941, 0.8081, 0.2643, 0.8081, 0.2643, 0.0, 0.2941, 0.0, 0.4706, 0.1471, 0.4118, 0.1471, 0.4118, 0.02983, 0.4706, 0.02983, 0.1471, 0.8081, 0.02983, 0.8081, 0.02983, 0.0, 0.1471, 0.0, 0.02983, 0.8983, 0.02983, 0.8081, 0.2643, 0.8081, 0.2643, 0.8983, 0.2941, 0.8983, 0.2643, 0.8983, 0.2643, 0.8081, 0.2941, 0.8081, 0.2643, 0.8983, 0.1471, 0.8983, 0.3529, 0.8983, 0.02983, 0.8983, 0.02983, 0.8081, 0.3529, 0.8081, 0.1471, 0.8081, 0.2643, 0.8081, 0.3529, 1.0, 0.2941, 1.0, 0.2941, 0.1919, 0.3529, 0.1919, 0.02983, 0.8983, 0.0, 0.8983, 0.0, 0.8081, 0.02983, 0.8081, 0.02983, 1.0, 0.0, 1.0, 0.0, 0.8983, 0.02983, 0.8983, 0.2643, 1.0, 0.1471, 1.0, 0.1471, 0.8983, 0.2643, 0.8983, 0.4118, 1.0, 0.3529, 1.0, 0.3529, 0.8983, 0.4118, 0.8983, 0.2941, 1.0, 0.2643, 1.0, 0.2643, 0.8983, 0.2941, 0.8983, 0.1471, 1.0, 0.02983, 1.0, 0.02983, 0.8983, 0.1471, 0.8983, 0.3529, 0.1919, 0.2941, 0.1919, 0.2941, 0.1017, 0.3529, 0.1017])
me_cube_016.materials.append(mat_material_016)
me_cube_016.use_mirror_vertex_groups = False
me_cube_016.update()
me_cube_017 = bpy.data.meshes.new('Cube.017')
me_cube_017.from_pydata([(2.5, 17.0, 1.0), (2.5, 17.0, -1.0), (2.5, 7.878, 1.0), (2.5, 7.878, -1.0), (-2.5, 17.0, 1.0), (-2.5, 17.0, -1.0), (-2.5, 7.878, 1.0), (-2.5, 7.878, -1.0)], [], [(0, 4, 6, 2), (3, 2, 6, 7), (7, 6, 4, 5), (5, 1, 3, 7), (1, 0, 2, 3), (5, 4, 0, 1)])
me_cube_017.polygons.foreach_set('use_smooth', [True] * 6)
_uv = me_cube_017.uv_layers.new(name='UVMap')
_uv.uv.foreach_set('vector', [0.1471, 1.0, 0.0, 1.0, 0.0, 0.0, 0.1471, 0.0, 0.4706, 0.1471, 0.4118, 0.1471, 0.4118, 3.038e-09, 0.4706, 4.669e-10, 0.3529, 1.0, 0.2941, 1.0, 0.2941, -1.286e-08, 0.3529, -1.543e-08, 0.2941, 1.0, 0.1471, 1.0, 0.1471, 0.0, 0.2941, 0.0, 0.4118, 1.0, 0.3529, 1.0, 0.3529, -1.543e-08, 0.4118, -1.8e-08, 0.4706, 0.2941, 0.4118, 0.2941, 0.4118, 0.1471, 0.4706, 0.1471])
me_cube_017.materials.append(mat_material_017)
me_cube_017.use_mirror_vertex_groups = False
me_cube_017.update()
me_cube_018 = bpy.data.meshes.new('Cube.018')
me_cube_018.from_pydata([(2.5, -0.108, 1.0), (2.5, -0.108, -1.0), (2.5, -17.0, 1.0), (2.5, -17.0, -1.0), (-2.5, -0.108, 1.0), (-2.5, -0.108, -1.0), (-2.5, -17.0, 1.0), (-2.5, -17.0, -1.0), (-1.411, -0.108, -1.0), (-1.411, -17.0, 1.0), (-1.411, -17.0, -1.0), (-1.411, -0.108, 1.0), (-2.5, -14.57, -1.0), (2.5, -14.57, 1.0), (-2.5, -14.57, 1.0), (2.5, -14.57, -1.0), (-1.411, -14.57, -1.0), (-1.411, -14.57, 1.0), (-2.5, -11.27, 1.0), (2.5, -11.27, -1.0), (-2.5, -11.27, -1.0), (2.5, -11.27, 1.0), (-1.411, -11.27, -1.0), (-1.411, -11.27, 1.0)], [], [(17, 14, 6, 9), (10, 9, 6, 7), (20, 18, 4, 5), (16, 15, 3, 10), (15, 13, 2, 3), (8, 11, 0, 1), (5, 4, 11, 8), (12, 16, 10, 7), (3, 2, 9, 10), (13, 17, 9, 2), (16, 17, 13, 15), (20, 22, 16, 12), (17, 16, 22, 23), (22, 19, 21, 23), (7, 6, 14, 12), (23, 18, 14, 17), (11, 4, 18, 23), (8, 1, 19, 22), (1, 0, 21, 19), (5, 8, 22, 20), (0, 11, 23, 21), (12, 14, 18, 20)])
me_cube_018.polygons.foreach_set('use_smooth', [True] * 22)
_uv = me_cube_018.uv_layers.new(name='UVMap')
_uv.uv.foreach_set('vector', [0.03202, 0.1439, 0.0, 0.1439, 0.0, 0.0, 0.03202, 0.0, 0.4706, 0.03202, 0.4118, 0.03202, 0.4118, 3.038e-09, 0.4706, 4.669e-10, 0.3529, 0.661, 0.2941, 0.661, 0.2941, -1.286e-08, 0.3529, -1.543e-08, 0.2621, 0.1439, 0.1471, 0.1439, 0.1471, 0.0, 0.2621, 0.0, 0.4118, 0.1439, 0.3529, 0.1439, 0.3529, -1.543e-08, 0.4118, -1.8e-08, 0.4706, 0.2621, 0.4118, 0.2621, 0.4118, 0.1471, 0.4706, 0.1471, 0.4706, 0.2941, 0.4118, 0.2941, 0.4118, 0.2621, 0.4706, 0.2621, 0.2941, 0.1439, 0.2621, 0.1439, 0.2621, 0.0, 0.2941, 0.0, 0.4706, 0.1471, 0.4118, 0.1471, 0.4118, 0.03202, 0.4706, 0.03202, 0.1471, 0.1439, 0.03202, 0.1439, 0.03202, 0.0, 0.1471, 0.0, 0.2621, 0.1439, 0.03202, 0.1439, 0.3529, 0.1439, 0.1471, 0.1439, 0.2941, 0.339, 0.2621, 0.339, 0.2621, 0.1439, 0.2941, 0.1439, 0.03202, 0.1439, 0.2621, 0.1439, 0.2621, 0.339, 0.03202, 0.339, 0.2621, 0.339, 0.1471, 0.339, 0.3529, 0.339, 0.03202, 0.339, 0.3529, 1.0, 0.2941, 1.0, 0.2941, 0.8561, 0.3529, 0.8561, 0.03202, 0.339, 0.0, 0.339, 0.0, 0.1439, 0.03202, 0.1439, 0.03202, 1.0, 0.0, 1.0, 0.0, 0.339, 0.03202, 0.339, 0.2621, 1.0, 0.1471, 1.0, 0.1471, 0.339, 0.2621, 0.339, 0.4118, 1.0, 0.3529, 1.0, 0.3529, 0.339, 0.4118, 0.339, 0.2941, 1.0, 0.2621, 1.0, 0.2621, 0.339, 0.2941, 0.339, 0.1471, 1.0, 0.03202, 1.0, 0.03202, 0.339, 0.1471, 0.339, 0.3529, 0.8561, 0.2941, 0.8561, 0.2941, 0.661, 0.3529, 0.661])
me_cube_018.materials.append(mat_material_018)
me_cube_018.use_mirror_vertex_groups = False
me_cube_018.update()
me_cube_019 = bpy.data.meshes.new('Cube.019')
me_cube_019.from_pydata([(2.5, 17.0, 1.0), (2.5, 17.0, -1.0), (2.5, 5.529, 1.0), (2.5, 5.529, -1.0), (-2.5, 17.0, 1.0), (-2.5, 17.0, -1.0), (-2.5, 5.529, 1.0), (-2.5, 5.529, -1.0)], [], [(0, 4, 6, 2), (3, 2, 6, 7), (7, 6, 4, 5), (5, 1, 3, 7), (1, 0, 2, 3), (5, 4, 0, 1)])
me_cube_019.polygons.foreach_set('use_smooth', [True] * 6)
_uv = me_cube_019.uv_layers.new(name='UVMap')
_uv.uv.foreach_set('vector', [0.1471, 1.0, 0.0, 1.0, 0.0, 0.0, 0.1471, 0.0, 0.4706, 0.1471, 0.4118, 0.1471, 0.4118, 3.038e-09, 0.4706, 4.669e-10, 0.3529, 1.0, 0.2941, 1.0, 0.2941, -1.286e-08, 0.3529, -1.543e-08, 0.2941, 1.0, 0.1471, 1.0, 0.1471, 0.0, 0.2941, 0.0, 0.4118, 1.0, 0.3529, 1.0, 0.3529, -1.543e-08, 0.4118, -1.8e-08, 0.4706, 0.2941, 0.4118, 0.2941, 0.4118, 0.1471, 0.4706, 0.1471])
me_cube_019.materials.append(mat_material_019)
me_cube_019.use_mirror_vertex_groups = False
me_cube_019.update()
me_cube = bpy.data.meshes.new('Cube')
me_cube.from_pydata([(17.0, 25.0, 1.0), (17.0, 25.0, -1.0), (17.0, -25.0, 1.0), (17.0, -25.0, -1.0), (-17.0, 25.0, 1.0), (-17.0, 25.0, -1.0), (-17.0, -25.0, 1.0), (-17.0, -25.0, -1.0)], [], [(0, 4, 6, 2), (3, 2, 6, 7), (7, 6, 4, 5), (5, 1, 3, 7), (1, 0, 2, 3), (5, 4, 0, 1)])
_uv = me_cube.uv_layers.new(name='UVMap')
_uv.uv.foreach_set('vector', [0.4595, 0.6757, 0.0, 0.6757, 0.0, 0.0, 0.4595, 0.0, 1.0, 0.4595, 0.973, 0.4595, 0.973, 9.02e-09, 1.0, 7.839e-09, 0.9459, 0.6757, 0.9189, 0.6757, 0.9189, 1.138e-08, 0.9459, 1.02e-08, 0.9189, 0.6757, 0.4595, 0.6757, 0.4595, 0.0, 0.9189, 0.0, 0.973, 0.6757, 0.9459, 0.6757, 0.9459, 1.02e-08, 0.973, 9.02e-09, 1.0, 0.9189, 0.973, 0.9189, 0.973, 0.4595, 1.0, 0.4595])
me_cube.materials.append(mat_material)
me_cube.use_mirror_vertex_groups = False
me_cube.update()
me_cube_001 = bpy.data.meshes.new('Cube.001')
me_cube_001.from_pydata([(5.894, 25.0, 1.0), (5.894, 25.0, -1.0), (5.894, -25.0, 1.0), (5.894, -25.0, -1.0), (-4.774, 25.0, 1.0), (-4.774, 25.0, -1.0), (-4.774, -25.0, 1.0), (-4.774, -25.0, -1.0)], [], [(0, 4, 6, 2), (3, 2, 6, 7), (7, 6, 4, 5), (5, 1, 3, 7), (1, 0, 2, 3), (5, 4, 0, 1)])
_uv = me_cube_001.uv_layers.new(name='UVMap')
_uv.uv.foreach_set('vector', [0.2358, 1.0, 0.0, 1.0, 0.0, 0.0, 0.2358, 0.0, 0.5915, 0.2358, 0.5515, 0.2358, 0.5515, 4.503e-09, 0.5915, 2.754e-09, 0.5115, 1.0, 0.4715, 1.0, 0.4715, 1.754e-08, 0.5115, 1.579e-08, 0.4715, 1.0, 0.2358, 1.0, 0.2358, 0.0, 0.4715, 0.0, 0.5515, 1.0, 0.5115, 1.0, 0.5115, 1.579e-08, 0.5515, 1.404e-08, 0.5915, 0.4715, 0.5515, 0.4715, 0.5515, 0.2358, 0.5915, 0.2358])
me_cube_001.materials.append(mat_material_001)
me_cube_001.use_mirror_vertex_groups = False
me_cube_001.update()
me_cube_002 = bpy.data.meshes.new('Cube.002')
me_cube_002.from_pydata([(2.5, 25.0, 1.0), (2.5, 25.0, -1.0), (2.5, -25.0, 1.0), (2.5, -25.0, -1.0), (-2.5, 25.0, 1.0), (-2.5, 25.0, -1.0), (-2.5, -25.0, 1.0), (-2.5, -25.0, -1.0)], [], [(0, 4, 6, 2), (3, 2, 6, 7), (7, 6, 4, 5), (5, 1, 3, 7), (1, 0, 2, 3), (5, 4, 0, 1)])
_uv = me_cube_002.uv_layers.new(name='UVMap')
_uv.uv.foreach_set('vector', [0.1, 1.0, 0.0, 1.0, 0.0, 0.0, 0.1, 0.0, 0.32, 0.1, 0.28, 0.1, 0.28, 2.066e-09, 0.32, 3.175e-10, 0.24, 1.0, 0.2, 1.0, 0.2, -8.742e-09, 0.24, -1.049e-08, 0.2, 1.0, 0.1, 1.0, 0.1, 0.0, 0.2, 0.0, 0.28, 1.0, 0.24, 1.0, 0.24, -1.049e-08, 0.28, -1.224e-08, 0.32, 0.2, 0.28, 0.2, 0.28, 0.1, 0.32, 0.1])
me_cube_002.materials.append(mat_material_002)
me_cube_002.use_mirror_vertex_groups = False
me_cube_002.update()
me_cube_003 = bpy.data.meshes.new('Cube.003')
me_cube_003.from_pydata([(2.5, 17.0, 1.0), (2.5, 17.0, -1.0), (2.5, -17.0, 1.0), (2.5, -17.0, -1.0), (-2.5, 17.0, 1.0), (-2.5, 17.0, -1.0), (-2.5, -17.0, 1.0), (-2.5, -17.0, -1.0)], [], [(0, 4, 6, 2), (3, 2, 6, 7), (7, 6, 4, 5), (5, 1, 3, 7), (1, 0, 2, 3), (5, 4, 0, 1)])
_uv = me_cube_003.uv_layers.new(name='UVMap')
_uv.uv.foreach_set('vector', [0.1471, 1.0, 0.0, 1.0, 0.0, 0.0, 0.1471, 0.0, 0.4706, 0.1471, 0.4118, 0.1471, 0.4118, 3.038e-09, 0.4706, 4.669e-10, 0.3529, 1.0, 0.2941, 1.0, 0.2941, -1.286e-08, 0.3529, -1.543e-08, 0.2941, 1.0, 0.1471, 1.0, 0.1471, 0.0, 0.2941, 0.0, 0.4118, 1.0, 0.3529, 1.0, 0.3529, -1.543e-08, 0.4118, -1.8e-08, 0.4706, 0.2941, 0.4118, 0.2941, 0.4118, 0.1471, 0.4706, 0.1471])
me_cube_003.materials.append(mat_material_003)
me_cube_003.use_mirror_vertex_groups = False
me_cube_003.update()
me_cube_004 = bpy.data.meshes.new('Cube.004')
me_cube_004.from_pydata([(2.5, 17.0, 1.0), (2.5, 17.0, -1.0), (2.5, -17.0, 1.0), (2.5, -17.0, -1.0), (-2.5, 17.0, 1.0), (-2.5, 17.0, -1.0), (-2.5, -17.0, 1.0), (-2.5, -17.0, -1.0)], [], [(0, 4, 6, 2), (3, 2, 6, 7), (7, 6, 4, 5), (5, 1, 3, 7), (1, 0, 2, 3), (5, 4, 0, 1)])
_uv = me_cube_004.uv_layers.new(name='UVMap')
_uv.uv.foreach_set('vector', [0.1471, 1.0, 0.0, 1.0, 0.0, 0.0, 0.1471, 0.0, 0.4706, 0.1471, 0.4118, 0.1471, 0.4118, 3.038e-09, 0.4706, 4.669e-10, 0.3529, 1.0, 0.2941, 1.0, 0.2941, -1.286e-08, 0.3529, -1.543e-08, 0.2941, 1.0, 0.1471, 1.0, 0.1471, 0.0, 0.2941, 0.0, 0.4118, 1.0, 0.3529, 1.0, 0.3529, -1.543e-08, 0.4118, -1.8e-08, 0.4706, 0.2941, 0.4118, 0.2941, 0.4118, 0.1471, 0.4706, 0.1471])
me_cube_004.materials.append(mat_material_004)
me_cube_004.use_mirror_vertex_groups = False
me_cube_004.update()
me_cube_005 = bpy.data.meshes.new('Cube.005')
me_cube_005.from_pydata([(2.5, 25.0, 1.0), (2.5, 25.0, -1.0), (2.5, -25.0, 1.0), (2.5, -25.0, -1.0), (-2.5, 25.0, 1.0), (-2.5, 25.0, -1.0), (-2.5, -25.0, 1.0), (-2.5, -25.0, -1.0)], [], [(0, 4, 6, 2), (3, 2, 6, 7), (7, 6, 4, 5), (5, 1, 3, 7), (1, 0, 2, 3), (5, 4, 0, 1)])
me_cube_005.polygons.foreach_set('use_smooth', [True] * 6)
_uv = me_cube_005.uv_layers.new(name='UVMap')
_uv.uv.foreach_set('vector', [0.1, 1.0, 0.0, 1.0, 0.0, 0.0, 0.1, 0.0, 0.32, 0.1, 0.28, 0.1, 0.28, 2.066e-09, 0.32, 3.175e-10, 0.24, 1.0, 0.2, 1.0, 0.2, -8.742e-09, 0.24, -1.049e-08, 0.2, 1.0, 0.1, 1.0, 0.1, 0.0, 0.2, 0.0, 0.28, 1.0, 0.24, 1.0, 0.24, -1.049e-08, 0.28, -1.224e-08, 0.32, 0.2, 0.28, 0.2, 0.28, 0.1, 0.32, 0.1])
me_cube_005.materials.append(mat_material_005)
me_cube_005.use_mirror_vertex_groups = False
me_cube_005.update()
me_cube_006 = bpy.data.meshes.new('Cube.006')
me_cube_006.from_pydata([(2.5, 17.0, 1.0), (2.5, 17.0, -1.0), (2.5, -17.0, 1.0), (2.5, -17.0, -1.0), (-2.5, 17.0, 1.0), (-2.5, 17.0, -1.0), (-2.5, -17.0, 1.0), (-2.5, -17.0, -1.0)], [], [(0, 4, 6, 2), (3, 2, 6, 7), (7, 6, 4, 5), (5, 1, 3, 7), (1, 0, 2, 3), (5, 4, 0, 1)])
me_cube_006.polygons.foreach_set('use_smooth', [True] * 6)
_uv = me_cube_006.uv_layers.new(name='UVMap')
_uv.uv.foreach_set('vector', [0.1471, 1.0, 0.0, 1.0, 0.0, 0.0, 0.1471, 0.0, 0.4706, 0.1471, 0.4118, 0.1471, 0.4118, 3.038e-09, 0.4706, 4.669e-10, 0.3529, 1.0, 0.2941, 1.0, 0.2941, -1.286e-08, 0.3529, -1.543e-08, 0.2941, 1.0, 0.1471, 1.0, 0.1471, 0.0, 0.2941, 0.0, 0.4118, 1.0, 0.3529, 1.0, 0.3529, -1.543e-08, 0.4118, -1.8e-08, 0.4706, 0.2941, 0.4118, 0.2941, 0.4118, 0.1471, 0.4706, 0.1471])
me_cube_006.materials.append(mat_material_006)
me_cube_006.use_mirror_vertex_groups = False
me_cube_006.update()
me_cube_007 = bpy.data.meshes.new('Cube.007')
me_cube_007.from_pydata([(2.5, 17.0, 1.0), (2.5, 17.0, -1.0), (2.5, -17.0, 1.0), (2.5, -17.0, -1.0), (-2.5, 17.0, 1.0), (-2.5, 17.0, -1.0), (-2.5, -17.0, 1.0), (-2.5, -17.0, -1.0)], [], [(0, 4, 6, 2), (3, 2, 6, 7), (7, 6, 4, 5), (5, 1, 3, 7), (1, 0, 2, 3), (5, 4, 0, 1)])
me_cube_007.polygons.foreach_set('use_smooth', [True] * 6)
_uv = me_cube_007.uv_layers.new(name='UVMap')
_uv.uv.foreach_set('vector', [0.1471, 1.0, 0.0, 1.0, 0.0, 0.0, 0.1471, 0.0, 0.4706, 0.1471, 0.4118, 0.1471, 0.4118, 3.038e-09, 0.4706, 4.669e-10, 0.3529, 1.0, 0.2941, 1.0, 0.2941, -1.286e-08, 0.3529, -1.543e-08, 0.2941, 1.0, 0.1471, 1.0, 0.1471, 0.0, 0.2941, 0.0, 0.4118, 1.0, 0.3529, 1.0, 0.3529, -1.543e-08, 0.4118, -1.8e-08, 0.4706, 0.2941, 0.4118, 0.2941, 0.4118, 0.1471, 0.4706, 0.1471])
me_cube_007.materials.append(mat_material_007)
me_cube_007.use_mirror_vertex_groups = False
me_cube_007.update()
me_cube_009 = bpy.data.meshes.new('Cube.009')
me_cube_009.from_pydata([(17.0, 25.65, 1.0), (17.0, 25.65, -1.0), (17.0, -25.0, 1.0), (17.0, -25.0, -1.0), (-17.0, 25.65, 1.0), (-17.0, 25.65, -1.0), (-17.0, -25.0, 1.0), (-17.0, -25.0, -1.0), (-17.0, -11.25, -1.0), (17.0, -11.25, 1.0), (-17.0, -11.25, 1.0), (17.0, -11.25, -1.0), (-17.0, -1.397, 1.0), (17.0, -1.397, -1.0), (-17.0, -1.397, -1.0), (17.0, -1.397, 1.0), (-12.41, 25.65, -1.0), (-12.41, -25.0, 1.0), (-12.41, -25.0, -1.0), (-12.41, 25.65, 1.0), (-11.54, -11.25, -1.0), (-11.54, -11.25, 1.0), (-11.54, -1.397, 1.0), (-11.54, -1.397, -1.0)], [], [(21, 10, 6, 17), (18, 17, 6, 7), (14, 12, 4, 5), (20, 11, 3, 18), (11, 9, 2, 3), (16, 19, 0, 1), (13, 15, 9, 11), (23, 13, 11, 20), (7, 6, 10, 8), (19, 4, 12, 22), (16, 1, 13, 23), (1, 0, 15, 13), (5, 16, 23, 14), (0, 19, 22, 15), (15, 22, 21, 9), (5, 4, 19, 16), (8, 20, 18, 7), (3, 2, 17, 18), (9, 21, 17, 2), (21, 20, 8, 10), (21, 22, 23, 20), (23, 22, 12, 14)])
_uv = me_cube_009.uv_layers.new(name='UVMap')
_uv.uv.foreach_set('vector', [0.1034, 0.221, 0.0, 0.221, 0.0, 0.0, 0.1034, 0.0, 1.0, 0.1034, 0.9722, 0.1034, 0.9722, 1.048e-08, 1.0, 9.271e-09, 0.02778, 0.9627, 1.311e-08, 0.9627, 1.381e-09, 0.6944, 0.02778, 0.6944, 0.8411, 0.221, 0.4722, 0.221, 0.4722, 0.0, 0.8411, 0.0, 0.9722, 0.221, 0.9444, 0.221, 0.9444, 1.17e-08, 0.9722, 1.048e-08, 1.0, 0.8411, 0.9722, 0.8411, 0.9722, 0.4722, 1.0, 0.4722, 0.9722, 0.4262, 0.9444, 0.4262, 0.9444, 0.221, 0.9722, 0.221, 0.8411, 0.4262, 0.4722, 0.4262, 0.4722, 0.221, 0.8411, 0.221, 0.05556, 0.9154, 0.02778, 0.9154, 0.02778, 0.6944, 0.05556, 0.6944, 0.1034, 0.6944, 0.0, 0.6944, 0.0, 0.4262, 0.1034, 0.4262, 0.8411, 0.6944, 0.4722, 0.6944, 0.4722, 0.4262, 0.8411, 0.4262, 0.9722, 0.6944, 0.9444, 0.6944, 0.9444, 0.4262, 0.9722, 0.4262, 0.9444, 0.6944, 0.8411, 0.6944, 0.8411, 0.4262, 0.9444, 0.4262, 0.4722, 0.6944, 0.1034, 0.6944, 0.1034, 0.4262, 0.4722, 0.4262, 0.4722, 0.4262, 0.1034, 0.4262, 0.1034, 0.221, 0.4722, 0.221, 1.0, 0.9444, 0.9722, 0.9444, 0.9722, 0.8411, 1.0, 0.8411, 0.9444, 0.221, 0.8411, 0.221, 0.8411, 0.0, 0.9444, 0.0, 1.0, 0.4722, 0.9722, 0.4722, 0.9722, 0.1034, 1.0, 0.1034, 0.4722, 0.221, 0.1034, 0.221, 0.1034, 0.0, 0.4722, 0.0, 0.08333, 0.6944, 0.1111, 0.6944, 0.1111, 0.7978, 0.08333, 0.7978, 0.05556, 0.8996, 0.05556, 0.6944, 0.08333, 0.6944, 0.08333, 0.8996, 0.1389, 0.7978, 0.1111, 0.7978, 0.1111, 0.6944, 0.1389, 0.6944])
me_cube_009.materials.append(mat_material_009)
me_cube_009.use_mirror_vertex_groups = False
me_cube_009.update()

# ---- objects
ob_wall_007 = bpy.data.objects.new('Wall.007', me_cube_010)
ob_wall_008 = bpy.data.objects.new('Wall.008', me_cube_011)
ob_wall_009 = bpy.data.objects.new('Wall.009', me_cube_012)
ob_wall_010 = bpy.data.objects.new('Wall.010', me_cube_013)
ob_wall_011 = bpy.data.objects.new('Wall.011', me_cube_014)
ob_wall_012 = bpy.data.objects.new('Wall.012', me_cube_015)
ob_wall_013 = bpy.data.objects.new('Wall.013', me_cube_016)
ob_wall_014 = bpy.data.objects.new('Wall.014', me_cube_017)
ob_wall_015 = bpy.data.objects.new('Wall.015', me_cube_018)
ob_wall_016 = bpy.data.objects.new('Wall.016', me_cube_019)
ob_floor = bpy.data.objects.new('Floor', me_cube)
ob_wall = bpy.data.objects.new('Wall', me_cube_001)
ob_wall_003 = bpy.data.objects.new('Wall.003', me_cube_002)
ob_wall_002 = bpy.data.objects.new('Wall.002', me_cube_003)
ob_wall_001 = bpy.data.objects.new('Wall.001', me_cube_004)
ob_wall_004 = bpy.data.objects.new('Wall.004', me_cube_005)
ob_wall_005 = bpy.data.objects.new('Wall.005', me_cube_006)
ob_wall_006 = bpy.data.objects.new('Wall.006', me_cube_007)
ob_floor_001 = bpy.data.objects.new('Floor.001', me_cube_009)

# ---- transforms, parenting, visibility, modifiers, constraints
ob_wall_007.location = (-0.1545, -7.255, 3.34)
ob_wall_007.rotation_euler = (-1.571, 1.571, 0.0)
ob_wall_007.scale = (1.0, 1.0, 0.2)
ob_wall_007.lock_rotations_4d = False
ob_wall_007.empty_display_type = 'ARROWS'
ob_wall_007.lineart.crease_threshold = 0.0
ob_wall_008.location = (-0.1545, -0.7864, 3.34)
ob_wall_008.rotation_euler = (-1.571, 1.571, 0.0)
ob_wall_008.scale = (1.0, 1.0, 0.2)
ob_wall_008.lock_rotations_4d = False
ob_wall_008.empty_display_type = 'ARROWS'
ob_wall_008.lineart.crease_threshold = 0.0
ob_wall_009.location = (-2.331, -17.53, 3.34)
ob_wall_009.rotation_euler = (-3.142, 1.571, 0.0)
ob_wall_009.scale = (1.0, 0.6236, 0.2)
ob_wall_009.lock_rotations_4d = False
ob_wall_009.empty_display_type = 'ARROWS'
ob_wall_009.lineart.crease_threshold = 0.0
ob_wall_010.location = (-6.69, -17.53, 3.34)
ob_wall_010.rotation_euler = (-3.142, 1.571, 0.0)
ob_wall_010.scale = (1.0, 0.6236, 0.2)
ob_wall_010.lock_rotations_4d = False
ob_wall_010.empty_display_type = 'ARROWS'
ob_wall_010.lineart.crease_threshold = 0.0
ob_wall_011.location = (-2.331, 12.83, 3.34)
ob_wall_011.rotation_euler = (-3.142, 1.571, 0.0)
ob_wall_011.scale = (1.0, 0.8048, 0.2)
ob_wall_011.lock_rotations_4d = False
ob_wall_011.empty_display_type = 'ARROWS'
ob_wall_011.lineart.crease_threshold = 0.0
ob_wall_012.location = (-9.253, -9.936, 8.291)
ob_wall_012.rotation_euler = (-1.571, 1.571, 0.0)
ob_wall_012.scale = (1.0, 1.0, 0.2)
ob_wall_012.lock_rotations_4d = False
ob_wall_012.empty_display_type = 'ARROWS'
ob_wall_012.lineart.crease_threshold = 0.0
_m = ob_wall_012.modifiers.new('Auto Smooth', 'NODES')
_m.node_group = ng_auto_smooth
_gi = [s.identifier for s in ng_auto_smooth.interface.items_tree if s.item_type == 'SOCKET' and s.in_out == 'INPUT']
_m[_gi[1]] = 0.5236  # Angle
ob_wall_013.location = (8.096, -6.607, 8.291)
ob_wall_013.rotation_euler = (-3.142, 1.571, 0.0)
ob_wall_013.scale = (1.0, 1.102, 0.2)
ob_wall_013.lock_rotations_4d = False
ob_wall_013.empty_display_type = 'ARROWS'
ob_wall_013.lineart.crease_threshold = 0.0
_m = ob_wall_013.modifiers.new('Auto Smooth', 'NODES')
_m.node_group = ng_auto_smooth
_gi = [s.identifier for s in ng_auto_smooth.interface.items_tree if s.item_type == 'SOCKET' and s.in_out == 'INPUT']
_m[_gi[1]] = 0.5236  # Angle
ob_wall_014.location = (24.88, 11.64, 8.291)
ob_wall_014.rotation_euler = (-1.571, 1.571, 0.0)
ob_wall_014.scale = (1.0, 1.0, 0.5)
ob_wall_014.lock_rotations_4d = False
ob_wall_014.empty_display_type = 'ARROWS'
ob_wall_014.lineart.crease_threshold = 0.0
_m = ob_wall_014.modifiers.new('Auto Smooth', 'NODES')
_m.node_group = ng_auto_smooth
_gi = [s.identifier for s in ng_auto_smooth.interface.items_tree if s.item_type == 'SOCKET' and s.in_out == 'INPUT']
_m[_gi[1]] = 0.5236  # Angle
ob_wall_015.location = (-9.253, 2.212, 8.291)
ob_wall_015.rotation_euler = (-1.571, 1.571, 0.0)
ob_wall_015.scale = (1.0, 1.0, 0.2)
ob_wall_015.lock_rotations_4d = False
ob_wall_015.empty_display_type = 'ARROWS'
ob_wall_015.lineart.crease_threshold = 0.0
_m = ob_wall_015.modifiers.new('Auto Smooth', 'NODES')
_m.node_group = ng_auto_smooth
_gi = [s.identifier for s in ng_auto_smooth.interface.items_tree if s.item_type == 'SOCKET' and s.in_out == 'INPUT']
_m[_gi[1]] = 0.5236  # Angle
ob_wall_016.location = (-8.792, 8.321, 8.291)
ob_wall_016.rotation_euler = (-3.142, 1.571, 0.0)
ob_wall_016.scale = (1.0, 1.102, 0.2)
ob_wall_016.lock_rotations_4d = False
ob_wall_016.empty_display_type = 'ARROWS'
ob_wall_016.lineart.crease_threshold = 0.0
_m = ob_wall_016.modifiers.new('Auto Smooth', 'NODES')
_m.node_group = ng_auto_smooth
_gi = [s.identifier for s in ng_auto_smooth.interface.items_tree if s.item_type == 'SOCKET' and s.in_out == 'INPUT']
_m[_gi[1]] = 0.5236  # Angle
ob_floor.location = (0.0, 0.0, 0.0)
ob_floor.lock_rotations_4d = False
ob_floor.empty_display_type = 'ARROWS'
ob_floor.lineart.crease_threshold = 0.0
ob_wall.location = (15.52, 1.865e-06, 6.351)
ob_wall.rotation_euler = (-3.142, 1.571, 0.0)
ob_wall.scale = (1.0, 1.0, 0.5)
ob_wall.lock_rotations_4d = False
ob_wall.empty_display_type = 'ARROWS'
ob_wall.lineart.crease_threshold = 0.0
ob_wall_003.location = (-15.93, -9.325e-07, 3.34)
ob_wall_003.rotation_euler = (-3.142, 1.571, 0.0)
ob_wall_003.lock_rotations_4d = False
ob_wall_003.empty_display_type = 'ARROWS'
ob_wall_003.lineart.crease_threshold = 0.0
ob_wall_002.location = (-0.1545, -25.22, 3.34)
ob_wall_002.rotation_euler = (-1.571, 1.571, 0.0)
ob_wall_002.lock_rotations_4d = False
ob_wall_002.empty_display_type = 'ARROWS'
ob_wall_002.lineart.crease_threshold = 0.0
ob_wall_001.location = (0.1234, 24.1, 3.34)
ob_wall_001.rotation_euler = (-1.571, 1.571, 0.0)
ob_wall_001.lock_rotations_4d = False
ob_wall_001.empty_display_type = 'ARROWS'
ob_wall_001.lineart.crease_threshold = 0.0
ob_wall_004.location = (-15.93, -9.325e-07, 8.291)
ob_wall_004.rotation_euler = (-3.142, 1.571, 0.0)
ob_wall_004.scale = (1.0, 1.0, 0.5)
ob_wall_004.lock_rotations_4d = False
ob_wall_004.empty_display_type = 'ARROWS'
ob_wall_004.lineart.crease_threshold = 0.0
_m = ob_wall_004.modifiers.new('Auto Smooth', 'NODES')
_m.node_group = ng_auto_smooth
_gi = [s.identifier for s in ng_auto_smooth.interface.items_tree if s.item_type == 'SOCKET' and s.in_out == 'INPUT']
_m[_gi[1]] = 0.5236  # Angle
ob_wall_005.location = (-0.1545, -25.32, 8.291)
ob_wall_005.rotation_euler = (-1.571, 1.571, 0.0)
ob_wall_005.scale = (1.0, 1.0, 0.5)
ob_wall_005.lock_rotations_4d = False
ob_wall_005.empty_display_type = 'ARROWS'
ob_wall_005.lineart.crease_threshold = 0.0
_m = ob_wall_005.modifiers.new('Auto Smooth', 'NODES')
_m.node_group = ng_auto_smooth
_gi = [s.identifier for s in ng_auto_smooth.interface.items_tree if s.item_type == 'SOCKET' and s.in_out == 'INPUT']
_m[_gi[1]] = 0.5236  # Angle
ob_wall_006.location = (0.1234, 25.02, 8.291)
ob_wall_006.rotation_euler = (-1.571, 1.571, 0.0)
ob_wall_006.scale = (1.0, 1.0, 0.5)
ob_wall_006.lock_rotations_4d = False
ob_wall_006.empty_display_type = 'ARROWS'
ob_wall_006.lineart.crease_threshold = 0.0
_m = ob_wall_006.modifiers.new('Auto Smooth', 'NODES')
_m.node_group = ng_auto_smooth
_gi = [s.identifier for s in ng_auto_smooth.interface.items_tree if s.item_type == 'SOCKET' and s.in_out == 'INPUT']
_m[_gi[1]] = 0.5236  # Angle
ob_floor_001.location = (-0.5944, 0.7935, 5.635)
ob_floor_001.rotation_euler = (0.0, -0.0, 3.142)
ob_floor_001.scale = (1.0, 1.0, 0.5)
ob_floor_001.lock_rotations_4d = False
ob_floor_001.empty_display_type = 'ARROWS'
ob_floor_001.lineart.crease_threshold = 0.0

# ---- collection membership
scene.collection.objects.link(ob_wall_007)
scene.collection.objects.link(ob_wall_008)
scene.collection.objects.link(ob_wall_009)
scene.collection.objects.link(ob_wall_010)
scene.collection.objects.link(ob_wall_011)
scene.collection.objects.link(ob_wall_012)
scene.collection.objects.link(ob_wall_013)
scene.collection.objects.link(ob_wall_014)
scene.collection.objects.link(ob_wall_015)
scene.collection.objects.link(ob_wall_016)
col_collection.objects.link(ob_floor)
col_collection.objects.link(ob_wall)
col_collection.objects.link(ob_wall_003)
col_collection.objects.link(ob_wall_002)
col_collection.objects.link(ob_wall_001)
col_collection.objects.link(ob_wall_004)
col_collection.objects.link(ob_wall_005)
col_collection.objects.link(ob_wall_006)
col_collection.objects.link(ob_floor_001)

# ---- scene / render settings (as saved in the file)
scene.frame_start = 1; scene.frame_end = 250; scene.frame_set(1)
scene.render.engine = 'BLENDER_EEVEE_NEXT'
scene.cycles.sampling_pattern = 'TABULATED_SOBOL'
bpy.context.view_layer.update()

# ---- added for rendering (the .blend has no active camera and no usable light): camera, sun
cam_auto = bpy.data.cameras.new('AutoCamera')
cam_auto.lens = 50.0
cam_auto.sensor_width = 36.0
cam_auto.clip_end = 1034.28
ob_auto_camera = bpy.data.objects.new('AutoCamera', cam_auto)
scene.collection.objects.link(ob_auto_camera)
ob_auto_camera.location = (58.6982, -70.9314, 52.2095)
ob_auto_camera.rotation_euler = (1.09748, -7.21219e-08, 0.694738)
scene.camera = ob_auto_camera
light_auto_sun = bpy.data.lights.new('AutoSun', 'SUN')
light_auto_sun.energy = 3.0
light_auto_sun.angle = 0.0523599
ob_auto_sun = bpy.data.objects.new('AutoSun', light_auto_sun)
scene.collection.objects.link(ob_auto_sun)
ob_auto_sun.rotation_euler = (0.872665, 0.174533, 0.523599)
bpy.context.view_layer.update()
